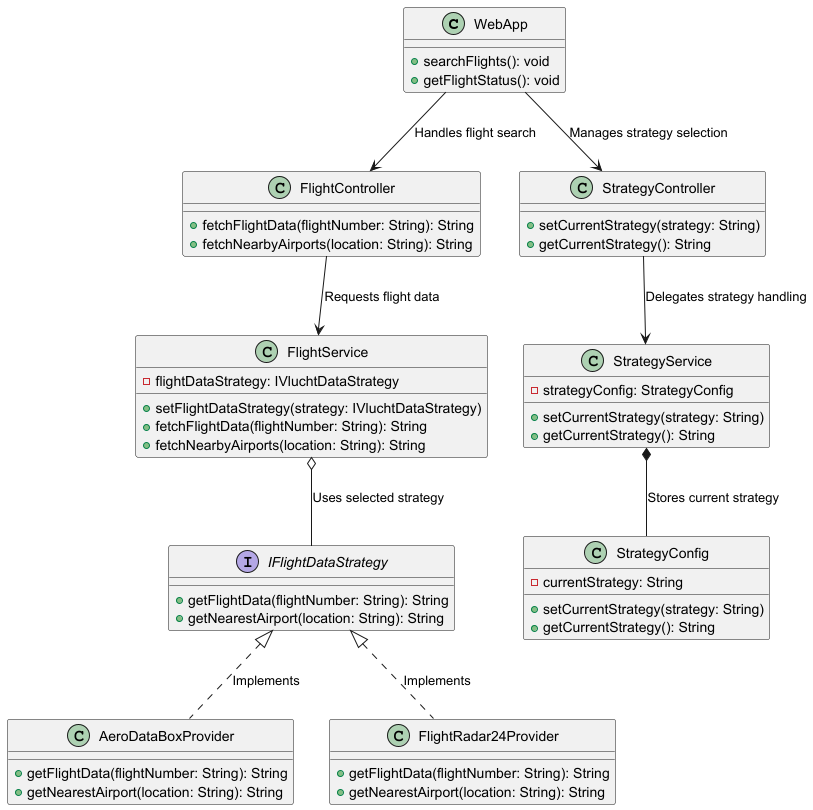

The diagram above was rendered by PlantUML. Its source (embedded in the PNG):
@startuml
'https://plantuml.com/class-diagram

class WebApp {
    +searchFlights(): void
    +getFlightStatus(): void
}

class FlightController {
    +fetchFlightData(flightNumber: String): String
    +fetchNearbyAirports(location: String): String
}

class StrategyController {
    +setCurrentStrategy(strategy: String)
    +getCurrentStrategy(): String
}

class FlightService {
    -flightDataStrategy: IVluchtDataStrategy
    +setFlightDataStrategy(strategy: IVluchtDataStrategy)
    +fetchFlightData(flightNumber: String): String
    +fetchNearbyAirports(location: String): String
}

class StrategyService {
    -strategyConfig: StrategyConfig
    +setCurrentStrategy(strategy: String)
    +getCurrentStrategy(): String
}

interface IFlightDataStrategy {
    +getFlightData(flightNumber: String): String
    +getNearestAirport(location: String): String
}

class AeroDataBoxProvider {
    +getFlightData(flightNumber: String): String
    +getNearestAirport(location: String): String
}

class FlightRadar24Provider {
    +getFlightData(flightNumber: String): String
    +getNearestAirport(location: String): String
}

class StrategyConfig {
    -currentStrategy: String
    +setCurrentStrategy(strategy: String)
    +getCurrentStrategy(): String
}

' Relationships
WebApp --> FlightController : "Handles flight search"
WebApp --> StrategyController : "Manages strategy selection"
FlightController --> FlightService : "Requests flight data"
StrategyController --> StrategyService : "Delegates strategy handling"
FlightService o-- IFlightDataStrategy : "Uses selected strategy"
StrategyService *-- StrategyConfig : "Stores current strategy"

IFlightDataStrategy <|.. AeroDataBoxProvider : "Implements"
IFlightDataStrategy <|.. FlightRadar24Provider : "Implements"

@enduml